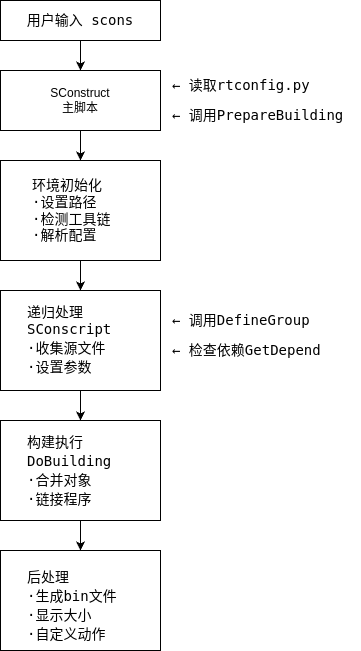

The diagram above was exported from draw.io. Its source (the exported page's mxGraphModel, read from the mxfile embedded in the PNG):
<mxGraphModel dx="1017" dy="800" grid="1" gridSize="10" guides="1" tooltips="1" connect="1" arrows="1" fold="1" page="1" pageScale="1" pageWidth="827" pageHeight="1169" math="0" shadow="0">
  <root>
    <mxCell id="0" />
    <mxCell id="1" parent="0" />
    <mxCell id="18" style="edgeStyle=none;html=1;entryX=0.5;entryY=0;entryDx=0;entryDy=0;" edge="1" parent="1" source="2" target="4">
      <mxGeometry relative="1" as="geometry" />
    </mxCell>
    <mxCell id="2" value="&lt;div style=&quot;color: rgb(0, 0, 0); background-color: rgb(255, 255, 255); font-family: &amp;quot;Droid Sans Mono&amp;quot;, &amp;quot;monospace&amp;quot;, monospace; font-size: 14px; line-height: 19px; white-space: pre;&quot;&gt;&lt;span style=&quot;color: #000000;&quot;&gt;用户输入 scons&lt;/span&gt;&lt;/div&gt;" style="whiteSpace=wrap;html=1;" vertex="1" parent="1">
      <mxGeometry x="80" y="200" width="160" height="40" as="geometry" />
    </mxCell>
    <mxCell id="19" style="edgeStyle=none;html=1;entryX=0.5;entryY=0;entryDx=0;entryDy=0;" edge="1" parent="1" source="4" target="7">
      <mxGeometry relative="1" as="geometry" />
    </mxCell>
    <mxCell id="4" value="SConstruct&lt;div&gt;主脚本&lt;/div&gt;" style="whiteSpace=wrap;html=1;" vertex="1" parent="1">
      <mxGeometry x="80" y="270" width="160" height="60" as="geometry" />
    </mxCell>
    <mxCell id="5" value="&lt;div style=&quot;color: rgb(0, 0, 0); background-color: rgb(255, 255, 255); font-family: &amp;quot;Droid Sans Mono&amp;quot;, &amp;quot;monospace&amp;quot;, monospace; font-size: 14px; line-height: 19px; white-space-collapse: preserve;&quot;&gt;&lt;span style=&quot;color: #000000;&quot;&gt;← 读取rtconfig.py&lt;/span&gt;&lt;/div&gt;" style="text;html=1;align=left;verticalAlign=middle;resizable=0;points=[];autosize=1;strokeColor=none;fillColor=none;" vertex="1" parent="1">
      <mxGeometry x="250" y="270" width="160" height="30" as="geometry" />
    </mxCell>
    <mxCell id="6" value="&lt;div style=&quot;color: rgb(0, 0, 0); background-color: rgb(255, 255, 255); font-family: &amp;quot;Droid Sans Mono&amp;quot;, &amp;quot;monospace&amp;quot;, monospace; font-size: 14px; line-height: 19px; white-space-collapse: preserve;&quot;&gt;&lt;span style=&quot;color: #000000;&quot;&gt;← 调用PrepareBuilding&lt;/span&gt;&lt;/div&gt;" style="text;html=1;align=left;verticalAlign=middle;resizable=0;points=[];autosize=1;strokeColor=none;fillColor=none;" vertex="1" parent="1">
      <mxGeometry x="250" y="300" width="190" height="30" as="geometry" />
    </mxCell>
    <mxCell id="20" style="edgeStyle=none;html=1;entryX=0.5;entryY=0;entryDx=0;entryDy=0;" edge="1" parent="1" source="7" target="9">
      <mxGeometry relative="1" as="geometry" />
    </mxCell>
    <mxCell id="7" value="&lt;div style=&quot;color: rgb(0, 0, 0); background-color: rgb(255, 255, 255); font-family: &amp;quot;Droid Sans Mono&amp;quot;, &amp;quot;monospace&amp;quot;, monospace; font-size: 14px; line-height: 19px; white-space: pre;&quot;&gt;&lt;br&gt;&lt;/div&gt;" style="whiteSpace=wrap;html=1;align=left;" vertex="1" parent="1">
      <mxGeometry x="80" y="360" width="160" height="100" as="geometry" />
    </mxCell>
    <mxCell id="8" value="&lt;div style=&quot;font-family: &amp;quot;Droid Sans Mono&amp;quot;, &amp;quot;monospace&amp;quot;, monospace; font-size: 14px; white-space-collapse: preserve;&quot;&gt;&lt;span style=&quot;color: rgb(0, 0, 0);&quot;&gt;环境初始化&lt;/span&gt;&lt;/div&gt;&lt;div style=&quot;font-family: &amp;quot;Droid Sans Mono&amp;quot;, &amp;quot;monospace&amp;quot;, monospace; font-size: 14px; white-space-collapse: preserve;&quot;&gt;&lt;span style=&quot;color: rgb(0, 0, 0);&quot;&gt;·设置路径&lt;/span&gt;&lt;/div&gt;&lt;div style=&quot;font-family: &amp;quot;Droid Sans Mono&amp;quot;, &amp;quot;monospace&amp;quot;, monospace; font-size: 14px; white-space-collapse: preserve;&quot;&gt;&lt;span style=&quot;color: rgb(0, 0, 0);&quot;&gt;·检测工具链&lt;/span&gt;&lt;/div&gt;&lt;div style=&quot;font-family: &amp;quot;Droid Sans Mono&amp;quot;, &amp;quot;monospace&amp;quot;, monospace; font-size: 14px; white-space-collapse: preserve;&quot;&gt;&lt;span style=&quot;color: rgb(0, 0, 0);&quot;&gt;·解析配置&lt;/span&gt;&lt;/div&gt;" style="text;html=1;align=left;verticalAlign=middle;resizable=0;points=[];autosize=1;strokeColor=none;fillColor=none;" vertex="1" parent="1">
      <mxGeometry x="110" y="370" width="100" height="80" as="geometry" />
    </mxCell>
    <mxCell id="24" style="edgeStyle=none;html=1;entryX=0.5;entryY=0;entryDx=0;entryDy=0;" edge="1" parent="1" source="9" target="14">
      <mxGeometry relative="1" as="geometry" />
    </mxCell>
    <mxCell id="9" value="&lt;div style=&quot;color: rgb(0, 0, 0); background-color: rgb(255, 255, 255); font-family: &amp;quot;Droid Sans Mono&amp;quot;, &amp;quot;monospace&amp;quot;, monospace; font-size: 14px; line-height: 19px; white-space: pre;&quot;&gt;&lt;br&gt;&lt;/div&gt;" style="whiteSpace=wrap;html=1;align=left;" vertex="1" parent="1">
      <mxGeometry x="80" y="490" width="160" height="100" as="geometry" />
    </mxCell>
    <mxCell id="10" value="&lt;div style=&quot;white-space-collapse: preserve; font-family: &amp;quot;Droid Sans Mono&amp;quot;, &amp;quot;monospace&amp;quot;, monospace; font-size: 14px;&quot;&gt;递归处理&lt;/div&gt;&lt;div style=&quot;white-space-collapse: preserve; font-family: &amp;quot;Droid Sans Mono&amp;quot;, &amp;quot;monospace&amp;quot;, monospace; font-size: 14px;&quot;&gt;&lt;div style=&quot;color: rgb(0, 0, 0); background-color: rgb(255, 255, 255); line-height: 19px;&quot;&gt;&lt;span style=&quot;color: #000000;&quot;&gt;SConscript&lt;/span&gt;&lt;/div&gt;&lt;/div&gt;&lt;div style=&quot;font-family: &amp;quot;Droid Sans Mono&amp;quot;, &amp;quot;monospace&amp;quot;, monospace; font-size: 14px; white-space-collapse: preserve;&quot;&gt;&lt;div style=&quot;color: rgb(0, 0, 0); background-color: rgb(255, 255, 255); line-height: 19px;&quot;&gt;&lt;span style=&quot;color: #000000;&quot;&gt;·收集源文件&lt;/span&gt;&lt;/div&gt;&lt;/div&gt;&lt;div style=&quot;font-family: &amp;quot;Droid Sans Mono&amp;quot;, &amp;quot;monospace&amp;quot;, monospace; font-size: 14px; white-space-collapse: preserve;&quot;&gt;&lt;div style=&quot;color: rgb(0, 0, 0); background-color: rgb(255, 255, 255); line-height: 19px;&quot;&gt;&lt;span style=&quot;color: #000000;&quot;&gt;·设置参数&lt;/span&gt;&lt;/div&gt;&lt;/div&gt;" style="text;html=1;align=left;verticalAlign=middle;resizable=0;points=[];autosize=1;strokeColor=none;fillColor=none;" vertex="1" parent="1">
      <mxGeometry x="105" y="495" width="110" height="90" as="geometry" />
    </mxCell>
    <mxCell id="11" value="&lt;div style=&quot;color: rgb(0, 0, 0); background-color: rgb(255, 255, 255); font-family: &amp;quot;Droid Sans Mono&amp;quot;, &amp;quot;monospace&amp;quot;, monospace; font-size: 14px; line-height: 19px; white-space-collapse: preserve;&quot;&gt;&lt;span style=&quot;color: #000000;&quot;&gt;← 调用DefineGroup&lt;/span&gt;&lt;/div&gt;" style="text;html=1;align=left;verticalAlign=middle;resizable=0;points=[];autosize=1;strokeColor=none;fillColor=none;" vertex="1" parent="1">
      <mxGeometry x="250" y="505" width="160" height="30" as="geometry" />
    </mxCell>
    <mxCell id="12" value="&lt;div style=&quot;color: rgb(0, 0, 0); background-color: rgb(255, 255, 255); font-family: &amp;quot;Droid Sans Mono&amp;quot;, &amp;quot;monospace&amp;quot;, monospace; font-size: 14px; line-height: 19px; white-space-collapse: preserve;&quot;&gt;&lt;span style=&quot;color: #000000;&quot;&gt;← 检查依赖GetDepend&lt;/span&gt;&lt;/div&gt;" style="text;html=1;align=left;verticalAlign=middle;resizable=0;points=[];autosize=1;strokeColor=none;fillColor=none;" vertex="1" parent="1">
      <mxGeometry x="250" y="535" width="170" height="30" as="geometry" />
    </mxCell>
    <mxCell id="22" style="edgeStyle=none;html=1;entryX=0.5;entryY=0;entryDx=0;entryDy=0;" edge="1" parent="1" source="14" target="16">
      <mxGeometry relative="1" as="geometry" />
    </mxCell>
    <mxCell id="14" value="" style="whiteSpace=wrap;html=1;" vertex="1" parent="1">
      <mxGeometry x="80" y="620" width="160" height="100" as="geometry" />
    </mxCell>
    <mxCell id="15" value="&lt;div style=&quot;color: rgb(0, 0, 0); background-color: rgb(255, 255, 255); font-family: &amp;quot;Droid Sans Mono&amp;quot;, &amp;quot;monospace&amp;quot;, monospace; font-size: 14px; line-height: 19px; white-space-collapse: preserve;&quot;&gt;&lt;div&gt;&lt;span style=&quot;background-color: light-dark(rgb(255, 255, 255), rgb(18, 18, 18));&quot;&gt;构建执行&lt;/span&gt;&lt;/div&gt;&lt;div&gt;&lt;span style=&quot;color: rgb(0, 0, 0);&quot;&gt;DoBuilding&lt;/span&gt;&lt;/div&gt;&lt;div&gt;&lt;span style=&quot;color: rgb(0, 0, 0);&quot;&gt;·合并对象&lt;/span&gt;&lt;/div&gt;&lt;div&gt;&lt;span style=&quot;color: rgb(0, 0, 0);&quot;&gt;·链接程序&lt;/span&gt;&lt;/div&gt;&lt;/div&gt;" style="text;html=1;align=left;verticalAlign=middle;resizable=0;points=[];autosize=1;strokeColor=none;fillColor=none;" vertex="1" parent="1">
      <mxGeometry x="105" y="625" width="110" height="90" as="geometry" />
    </mxCell>
    <mxCell id="16" value="" style="whiteSpace=wrap;html=1;" vertex="1" parent="1">
      <mxGeometry x="80" y="750" width="160" height="100" as="geometry" />
    </mxCell>
    <mxCell id="17" value="&lt;div style=&quot;color: rgb(0, 0, 0); background-color: rgb(255, 255, 255); font-family: &amp;quot;Droid Sans Mono&amp;quot;, &amp;quot;monospace&amp;quot;, monospace; font-size: 14px; line-height: 19px; white-space-collapse: preserve;&quot;&gt;&lt;div style=&quot;&quot;&gt;&lt;span style=&quot;color: rgb(0, 0, 0);&quot;&gt;后处理&lt;/span&gt;&lt;/div&gt;&lt;div style=&quot;&quot;&gt;&lt;span style=&quot;color: rgb(0, 0, 0);&quot;&gt;·生成bin文件&lt;/span&gt;&lt;/div&gt;&lt;div style=&quot;&quot;&gt;&lt;span style=&quot;color: rgb(0, 0, 0);&quot;&gt;·显示大小&lt;/span&gt;&lt;/div&gt;&lt;div style=&quot;&quot;&gt;&lt;span style=&quot;color: rgb(0, 0, 0);&quot;&gt;·自定义动作&lt;/span&gt;&lt;/div&gt;&lt;/div&gt;" style="text;html=1;align=left;verticalAlign=middle;resizable=0;points=[];autosize=1;strokeColor=none;fillColor=none;" vertex="1" parent="1">
      <mxGeometry x="105" y="760" width="110" height="90" as="geometry" />
    </mxCell>
  </root>
</mxGraphModel>